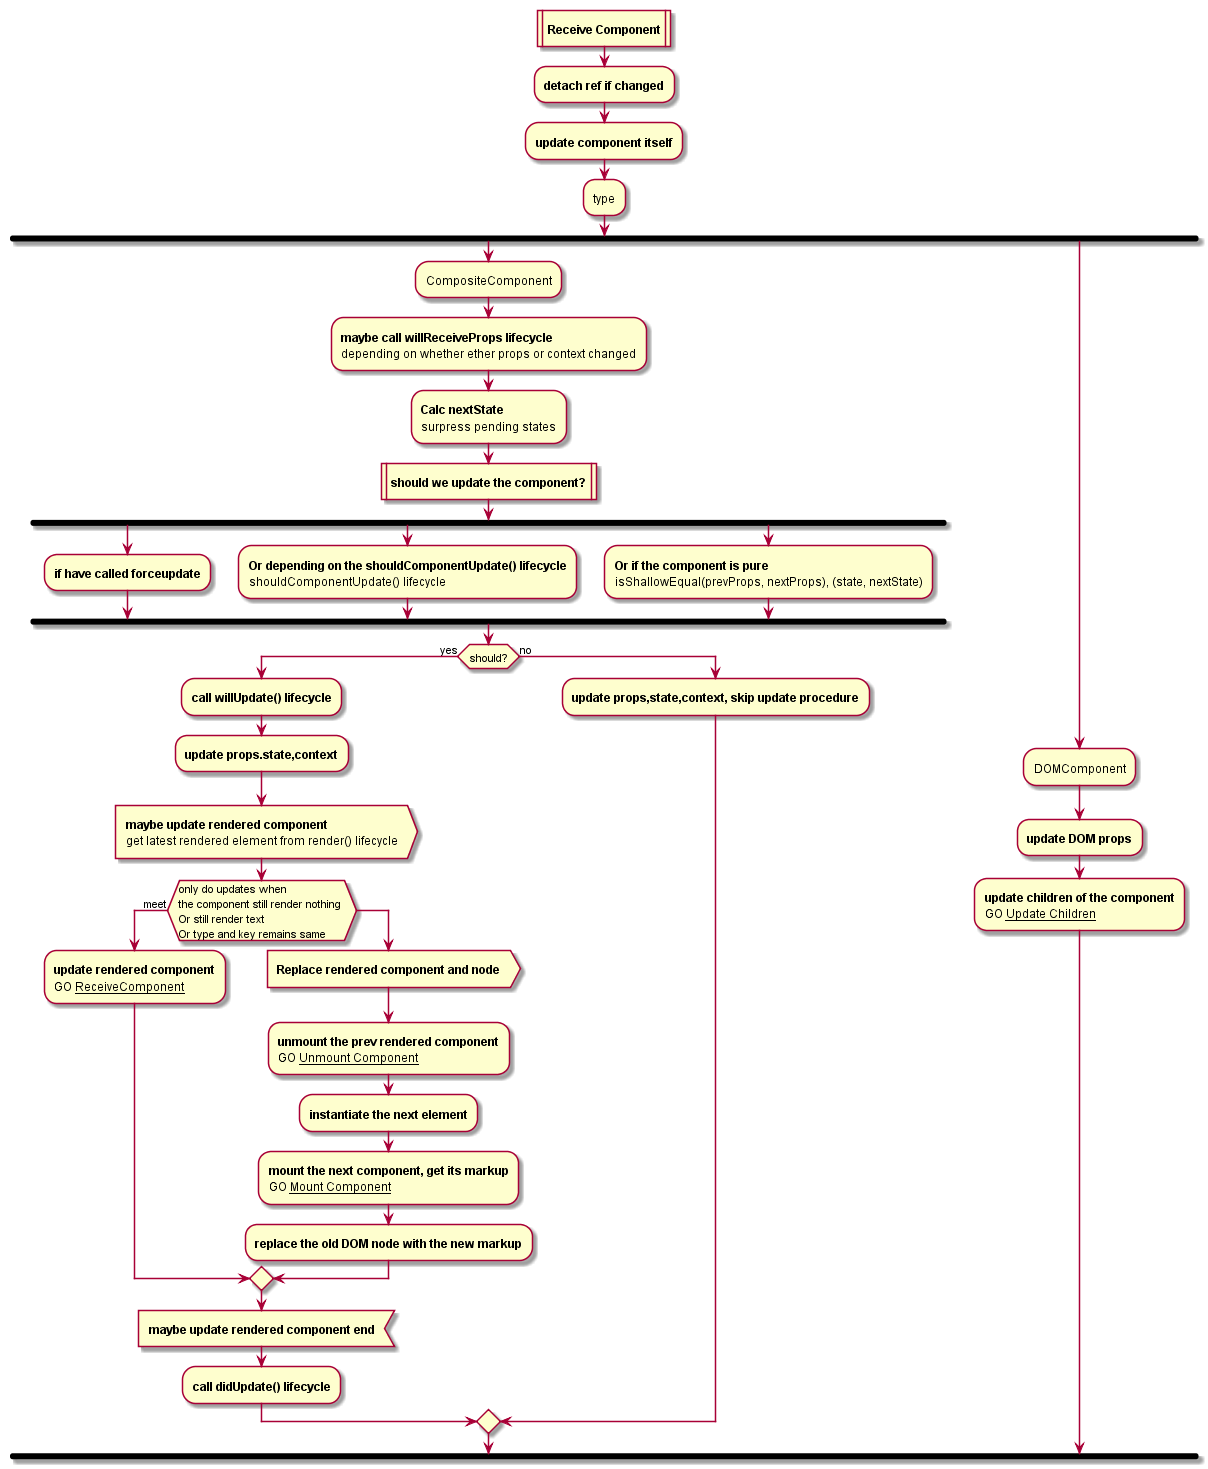

The diagram above was rendered by PlantUML. Its source (embedded in the PNG):
@startuml ReceiveComponent
:**Receive Component**|
:**detach ref if changed**;
:**update component itself**;
:type;
fork
  :CompositeComponent;
  :**maybe call willReceiveProps lifecycle**
  depending on whether ether props or context changed;
  :**Calc nextState**
  surpress pending states;
  :**should we update the component?**|
  fork
    :**if have called forceupdate**;
  fork again
    :**Or depending on the shouldComponentUpdate() lifecycle**
    shouldComponentUpdate() lifecycle;
  fork again 
    :**Or if the component is pure**
    isShallowEqual(prevProps, nextProps), (state, nextState);
  end fork
  if (should?) then (yes)
    :**call willUpdate() lifecycle**;
    :**update props.state,context**;
    :**maybe update rendered component**
    get latest rendered element from render() lifecycle>
    if (only do updates when\nthe component still render nothing \nOr still render text\nOr type and key remains same) then (meet)
      :**update rendered component**
      GO __ReceiveComponent__;
    else
      :**Replace rendered component and node**>
      :**unmount the prev rendered component**
      GO __Unmount Component__;
      :**instantiate the next element**;
      :**mount the next component, get its markup**
      GO __Mount Component__;
      :**replace the old DOM node with the new markup**;
    endif
    :**maybe update rendered component end**<
    :**call didUpdate() lifecycle**;
  else (no)
    :**update props,state,context, skip update procedure**;
  endif
fork again
  :DOMComponent;
  :**update DOM props**;
  :**update children of the component**
  GO __Update Children__;
@enduml